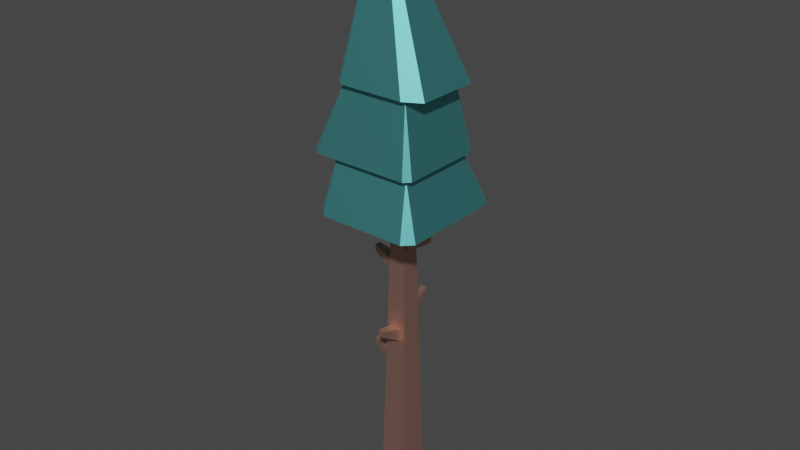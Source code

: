 # Source: pineTree_Tall_B.blend  (saved by Blender 3.4.6; exported with 4.5.12 LTS)
import bpy
from mathutils import Matrix  # noqa: F401  (used for matrix-valued properties, if any)

bpy.ops.wm.read_factory_settings(use_empty=True)
scene = bpy.context.scene
scene.name = 'Scene'

# ---- collections
col_collection = bpy.data.collections.new('Collection'); scene.collection.children.link(col_collection)

# ---- materials (node trees are filled in below, after node groups)
mat_leafsdark_028 = bpy.data.materials.new('leafsDark.028')
mat_leafsdark_028.use_transparent_shadow = False
mat_leafsdark_028.diffuse_color = (0.1686, 0.651, 0.6667, 1.0)
mat_leafsdark_028.roughness = 0.5528
mat_leafsdark_028.specular_intensity = 1.0
mat_leafsdark_028.metallic = 1.0
mat_woodbarkdark_023 = bpy.data.materials.new('woodBarkDark.023')
mat_woodbarkdark_023.use_transparent_shadow = False
mat_woodbarkdark_023.diffuse_color = (0.8, 0.4627, 0.3686, 1.0)
mat_woodbarkdark_023.roughness = 0.5528
mat_woodbarkdark_023.specular_intensity = 1.0
mat_woodbarkdark_023.metallic = 1.0

# ---- material node trees
mat_leafsdark_028.use_nodes = True; mat_leafsdark_028.node_tree.nodes.clear()
_N = mat_leafsdark_028.node_tree.nodes; _L = mat_leafsdark_028.node_tree.links
n0 = _N.new('ShaderNodeBsdfPrincipled'); n0.name = 'Principled BSDF'; n0.location = (10, 300)
n0.distribution = 'GGX'
n0.subsurface_method = 'RANDOM_WALK_SKIN'
n0.inputs[0].default_value = (0.1686, 0.651, 0.6667, 1.0)
n0.inputs[1].default_value = 1.0
n0.inputs[2].default_value = 0.5528
n0.inputs[3].default_value = 1.45
n0.inputs[13].default_value = 1.0
n0.inputs[27].default_value = (0.0, 0.0, 0.0, 1.0)
n0.inputs[28].default_value = 1.0
n1 = _N.new('ShaderNodeOutputMaterial'); n1.name = 'Material Output'; n1.location = (300, 300)
n2 = _N.new('ShaderNodeNormalMap'); n2.name = 'Normal Map'; n2.location = (-300, -300)
n2.label = 'Normal/Map'
_L.new(n0.outputs[0], n1.inputs[0])
_L.new(n2.outputs[0], n0.inputs[5])
n1.is_active_output = True
mat_woodbarkdark_023.use_nodes = True; mat_woodbarkdark_023.node_tree.nodes.clear()
_N = mat_woodbarkdark_023.node_tree.nodes; _L = mat_woodbarkdark_023.node_tree.links
n0 = _N.new('ShaderNodeBsdfPrincipled'); n0.name = 'Principled BSDF'; n0.location = (10, 300)
n0.distribution = 'GGX'
n0.subsurface_method = 'RANDOM_WALK_SKIN'
n0.inputs[0].default_value = (0.8, 0.4627, 0.3686, 1.0)
n0.inputs[1].default_value = 1.0
n0.inputs[2].default_value = 0.5528
n0.inputs[3].default_value = 1.45
n0.inputs[13].default_value = 1.0
n0.inputs[27].default_value = (0.0, 0.0, 0.0, 1.0)
n0.inputs[28].default_value = 1.0
n1 = _N.new('ShaderNodeOutputMaterial'); n1.name = 'Material Output'; n1.location = (300, 300)
n2 = _N.new('ShaderNodeNormalMap'); n2.name = 'Normal Map'; n2.location = (-300, -300)
n2.label = 'Normal/Map'
_L.new(n0.outputs[0], n1.inputs[0])
_L.new(n2.outputs[0], n0.inputs[5])
n1.is_active_output = True

# ---- world
world_world = bpy.data.worlds.new('World'); scene.world = world_world
world_world.use_nodes = True; world_world.node_tree.nodes.clear()
_N = world_world.node_tree.nodes; _L = world_world.node_tree.links
n0 = _N.new('ShaderNodeOutputWorld'); n0.name = 'World Output'; n0.location = (300, 300)
n1 = _N.new('ShaderNodeBackground'); n1.name = 'Background'; n1.location = (10, 300)
n1.inputs[0].default_value = (0.05088, 0.05088, 0.05088, 1.0)
_L.new(n1.outputs[0], n0.inputs[0])
n0.is_active_output = True
world_world.color = (0.05088, 0.05088, 0.05088)
world_world.use_sun_shadow = False
world_world.sun_shadow_jitter_overblur = 0.0

# ---- meshes
me_mesh_318 = bpy.data.meshes.new('Mesh.318')
me_mesh_318.from_pydata([(1.122, 14.26, 1.474), (1.081, 14.26, 1.229), (-0.9969, 14.26, 1.474), (-1.067, 14.26, 1.229), (-1.313, 14.26, 1.158), (-1.067, 14.26, -0.92), (1.081, 14.26, -0.92), (1.353, 14.26, -1.166), (1.677, 14.26, -0.8413), (1.677, 14.26, 1.158), (-0.9434, 14.26, -1.166), (-1.313, 14.26, -0.8873), (-1.765, 12.09, 1.689), (-2.071, 12.09, 1.383), (-1.067, 14.26, 1.229), (1.792, 10.34, -1.674), (1.792, 10.34, 1.639), (1.256, 12.09, -1.095), (1.256, 12.09, 1.404), (1.792, 10.34, 1.639), (1.491, 10.34, 1.939), (1.256, 12.09, 1.404), (1.485, 10.34, -1.98), (1.792, 10.34, -1.674), (1.256, 12.09, -1.095), (1.792, 10.34, 1.639), (1.792, 10.34, -1.674), (1.491, 10.34, 1.939), (1.485, 10.34, -1.98), (0.245, 10.34, 0.245), (-1.336, 10.34, 1.939), (-0.245, 10.34, 0.245), (-0.245, 10.34, -0.2451), (0.245, 10.34, -0.2451), (-1.505, 10.34, -1.98), (-1.778, 10.34, 1.497), (-1.778, 10.34, -1.597), (-1.645, 12.09, -1.38), (1.353, 12.09, -1.38), (-1.067, 14.26, -0.92), (1.081, 14.26, -0.92), (-2.071, 12.09, -1.034), (-1.067, 14.26, -0.92), (-2.071, 12.09, 1.383), (-1.067, 14.26, 1.229), (-1.778, 10.34, -1.597), (-1.242, 12.09, -1.095), (-1.778, 10.34, 1.497), (-1.242, 12.09, 1.404), (1.491, 10.34, 1.939), (-1.336, 10.34, 1.939), (1.256, 12.09, 1.404), (-1.242, 12.09, 1.404), (1.542, 12.09, -1.034), (1.542, 12.09, 1.5), (1.081, 14.26, -0.92), (1.081, 14.26, 1.229), (-1.778, 10.34, -1.597), (-1.505, 10.34, -1.98), (-1.242, 12.09, -1.095), (1.353, 12.09, 1.689), (-1.765, 12.09, 1.689), (1.081, 14.26, 1.229), (-1.067, 14.26, 1.229), (-2.071, 12.09, -1.034), (-1.645, 12.09, -1.38), (-1.067, 14.26, -0.92), (1.081, 14.26, 1.229), (1.542, 12.09, 1.5), (1.353, 12.09, 1.689), (-1.505, 10.34, -1.98), (1.485, 10.34, -1.98), (-1.242, 12.09, -1.095), (1.256, 12.09, -1.095), (-1.336, 10.34, 1.939), (-1.778, 10.34, 1.497), (-1.242, 12.09, 1.404), (1.542, 12.09, 1.5), (1.542, 12.09, -1.034), (1.353, 12.09, 1.689), (1.353, 12.09, -1.38), (1.256, 12.09, 1.404), (-1.765, 12.09, 1.689), (-1.242, 12.09, 1.404), (-1.242, 12.09, -1.095), (-1.645, 12.09, -1.38), (-2.071, 12.09, -1.034), (-2.071, 12.09, 1.383), (1.256, 12.09, -1.095), (1.353, 12.09, -1.38), (1.542, 12.09, -1.034), (1.081, 14.26, -0.92), (1.353, 14.26, -1.166), (1.677, 14.26, -0.8413), (-0.5609, 19.35, 0.1556), (-0.5609, 19.35, 0.1556), (1.677, 14.26, -0.8413), (1.677, 14.26, 1.158), (1.677, 14.26, 1.158), (1.122, 14.26, 1.474), (-0.5609, 19.35, 0.1556), (1.122, 14.26, 1.474), (-0.9969, 14.26, 1.474), (-0.5609, 19.35, 0.1556), (-0.9969, 14.26, 1.474), (-1.313, 14.26, 1.158), (-0.5609, 19.35, 0.1556), (-1.313, 14.26, -0.8873), (-0.5609, 19.35, 0.1556), (-1.313, 14.26, 1.158), (-0.9434, 14.26, -1.166), (1.353, 14.26, -1.166), (-0.5609, 19.35, 0.1556), (-1.313, 14.26, -0.8873), (-0.9434, 14.26, -1.166), (-0.5609, 19.35, 0.1556), (0.6956, 0.0, 0.6956), (0.6956, 0.0, -0.6956), (-0.6956, 0.0, 0.6956), (-0.6956, 0.0, -0.6956), (-0.245, 10.34, -0.2451), (-0.3741, 4.826, -0.2272), (-0.4637, 1.0, -0.4637), (-0.4637, 1.0, 0.4637), (-0.3741, 4.826, 0.1728), (-0.3647, 5.226, 0.1728), (-0.2953, 8.189, 0.2207), (-0.2859, 8.589, 0.2207), (-0.245, 10.34, 0.245), (-0.2859, 8.589, -0.1793), (-0.3647, 5.226, -0.2272), (-0.2953, 8.189, -0.1793), (0.245, 10.34, -0.2451), (0.2662, 9.431, -0.1911), (0.245, 10.34, 0.245), (0.2662, 9.431, 0.2089), (0.2756, 9.032, 0.2089), (0.2756, 9.032, -0.1911), (0.4637, 1.0, -0.4637), (0.4637, 1.0, 0.4637), (-0.6956, 0.0, -0.6956), (-0.4637, 1.0, -0.4637), (-0.6956, 0.0, 0.6956), (-0.4637, 1.0, 0.4637), (0.6956, 0.0, -0.6956), (0.6956, 0.0, 0.6956), (0.4637, 1.0, -0.4637), (0.4637, 1.0, 0.4637), (-0.6956, 0.0, -0.6956), (0.6956, 0.0, -0.6956), (-0.4637, 1.0, -0.4637), (0.4637, 1.0, -0.4637), (0.4637, 1.0, -0.4637), (-0.2025, 6.585, -0.3329), (-0.4637, 1.0, -0.4637), (-0.245, 10.34, -0.2451), (-0.2025, 6.985, -0.3235), (0.1975, 6.985, -0.3235), (0.1975, 6.585, -0.3329), (0.245, 10.34, -0.2451), (-0.4637, 1.0, 0.4637), (0.1784, 5.946, 0.3479), (0.4637, 1.0, 0.4637), (0.245, 10.34, 0.245), (0.1784, 6.346, 0.3385), (-0.2216, 6.346, 0.3385), (-0.2216, 5.946, 0.3479), (-0.245, 10.34, 0.245), (0.6956, 0.0, 0.6956), (-0.6956, 0.0, 0.6956), (0.4637, 1.0, 0.4637), (-0.4637, 1.0, 0.4637), (-1.065, 5.242, -0.1272), (-1.06, 5.442, -0.1272), (-1.065, 5.242, 0.07279), (-1.06, 5.442, 0.07279), (-0.3741, 4.826, 0.1728), (-0.3741, 4.826, -0.2272), (-1.065, 5.242, 0.07279), (-1.065, 5.242, -0.1272), (-0.3647, 5.226, -0.2272), (-0.3647, 5.226, 0.1728), (-1.06, 5.442, -0.1272), (-1.06, 5.442, 0.07279), (-0.3741, 4.826, -0.2272), (-0.3647, 5.226, -0.2272), (-1.065, 5.242, -0.1272), (-1.06, 5.442, -0.1272), (-0.3741, 4.826, 0.1728), (-1.065, 5.242, 0.07279), (-0.3647, 5.226, 0.1728), (-1.06, 5.442, 0.07279), (0.07843, 6.362, 1.038), (-0.1216, 6.362, 1.038), (0.07843, 6.562, 1.034), (-0.1216, 6.562, 1.034), (0.1784, 5.946, 0.3479), (-0.2216, 5.946, 0.3479), (0.07843, 6.362, 1.038), (-0.1216, 6.362, 1.038), (0.1784, 6.346, 0.3385), (0.07843, 6.562, 1.034), (-0.2216, 6.346, 0.3385), (-0.1216, 6.562, 1.034), (-0.2216, 6.346, 0.3385), (-0.1216, 6.562, 1.034), (-0.2216, 5.946, 0.3479), (-0.1216, 6.362, 1.038), (0.1784, 6.346, 0.3385), (0.1784, 5.946, 0.3479), (0.07843, 6.562, 1.034), (0.07843, 6.362, 1.038), (0.1975, 6.585, -0.3329), (0.09747, 7.001, -1.023), (-0.2025, 6.585, -0.3329), (-0.1025, 7.001, -1.023), (-0.1025, 7.001, -1.023), (0.09747, 7.001, -1.023), (-0.1025, 7.201, -1.019), (0.09747, 7.201, -1.019), (0.1975, 6.985, -0.3235), (-0.2025, 6.985, -0.3235), (0.09747, 7.201, -1.019), (-0.1025, 7.201, -1.019), (0.09747, 7.001, -1.023), (0.1975, 6.585, -0.3329), (0.09747, 7.201, -1.019), (0.1975, 6.985, -0.3235), (-0.1025, 7.001, -1.023), (-0.1025, 7.201, -1.019), (-0.2025, 6.585, -0.3329), (-0.2025, 6.985, -0.3235), (-0.9858, 8.606, -0.07928), (-0.9811, 8.806, -0.07928), (-0.9858, 8.606, 0.1207), (-0.9811, 8.806, 0.1207), (-0.2859, 8.589, -0.1793), (-0.2859, 8.589, 0.2207), (-0.9811, 8.806, -0.07928), (-0.9811, 8.806, 0.1207), (-0.2953, 8.189, 0.2207), (-0.2953, 8.189, -0.1793), (-0.9858, 8.606, 0.1207), (-0.9858, 8.606, -0.07928), (-0.2953, 8.189, 0.2207), (-0.9858, 8.606, 0.1207), (-0.2859, 8.589, 0.2207), (-0.9811, 8.806, 0.1207), (-0.2953, 8.189, -0.1793), (-0.2859, 8.589, -0.1793), (-0.9858, 8.606, -0.07928), (-0.9811, 8.806, -0.07928), (0.9613, 9.648, -0.09109), (0.9613, 9.648, 0.1089), (0.2662, 9.431, -0.1911), (0.2662, 9.431, 0.2089), (0.2756, 9.032, 0.2089), (0.2662, 9.431, 0.2089), (0.966, 9.448, 0.1089), (0.9613, 9.648, 0.1089), (0.2756, 9.032, -0.1911), (0.966, 9.448, -0.09109), (0.2662, 9.431, -0.1911), (0.9613, 9.648, -0.09109), (0.9613, 9.648, -0.09109), (0.966, 9.448, -0.09109), (0.9613, 9.648, 0.1089), (0.966, 9.448, 0.1089), (0.966, 9.448, 0.1089), (0.966, 9.448, -0.09109), (0.2756, 9.032, 0.2089), (0.2756, 9.032, -0.1911)], [], [(0, 2, 1), (3, 1, 2), (4, 3, 2), (5, 3, 4), (1, 6, 0), (6, 7, 0), (7, 8, 0), (9, 0, 8), (10, 7, 6), (5, 10, 6), (11, 10, 5), (4, 11, 5), (12, 14, 13), (15, 17, 16), (18, 16, 17), (19, 21, 20), (22, 24, 23), (25, 27, 26), (28, 26, 27), (29, 28, 27), (30, 29, 27), (31, 29, 30), (32, 31, 30), (29, 33, 28), (34, 28, 33), (32, 34, 33), (30, 34, 32), (35, 34, 30), (36, 34, 35), (37, 39, 38), (40, 38, 39), (41, 43, 42), (44, 42, 43), (45, 47, 46), (48, 46, 47), (49, 51, 50), (52, 50, 51), (53, 55, 54), (56, 54, 55), (57, 59, 58), (60, 62, 61), (63, 61, 62), (64, 66, 65), (67, 69, 68), (70, 72, 71), (73, 71, 72), (74, 76, 75), (77, 79, 78), (80, 78, 79), (81, 80, 79), (82, 81, 79), (83, 81, 82), (84, 83, 82), (85, 84, 82), (86, 85, 82), (87, 86, 82), (85, 80, 88), (81, 88, 80), (84, 85, 88), (89, 91, 90), (92, 94, 93), (95, 97, 96), (98, 100, 99), (101, 103, 102), (104, 106, 105), (107, 109, 108), (110, 112, 111), (113, 115, 114), (116, 118, 117), (119, 117, 118), (120, 122, 121), (123, 121, 122), (124, 121, 123), (125, 124, 123), (126, 125, 123), (127, 126, 123), (128, 127, 123), (128, 120, 129), (127, 128, 129), (130, 129, 120), (121, 130, 120), (131, 129, 130), (130, 125, 131), (126, 131, 125), (132, 134, 133), (135, 133, 134), (136, 135, 134), (133, 137, 132), (132, 137, 138), (139, 138, 137), (136, 139, 137), (134, 139, 136), (140, 142, 141), (143, 141, 142), (144, 146, 145), (147, 145, 146), (148, 150, 149), (151, 149, 150), (152, 154, 153), (155, 153, 154), (156, 153, 155), (157, 156, 155), (153, 158, 152), (159, 152, 158), (157, 159, 158), (155, 159, 157), (160, 162, 161), (163, 161, 162), (164, 161, 163), (165, 164, 163), (161, 166, 160), (167, 160, 166), (165, 167, 166), (163, 167, 165), (168, 170, 169), (171, 169, 170), (172, 174, 173), (175, 173, 174), (176, 178, 177), (179, 177, 178), (180, 182, 181), (183, 181, 182), (184, 186, 185), (187, 185, 186), (188, 190, 189), (191, 189, 190), (192, 194, 193), (195, 193, 194), (196, 198, 197), (199, 197, 198), (200, 202, 201), (203, 201, 202), (204, 206, 205), (207, 205, 206), (208, 210, 209), (211, 209, 210), (212, 214, 213), (215, 213, 214), (216, 218, 217), (219, 217, 218), (220, 222, 221), (223, 221, 222), (224, 226, 225), (227, 225, 226), (228, 230, 229), (231, 229, 230), (232, 234, 233), (235, 233, 234), (236, 238, 237), (239, 237, 238), (240, 242, 241), (243, 241, 242), (244, 246, 245), (247, 245, 246), (248, 250, 249), (251, 249, 250), (252, 254, 253), (255, 253, 254), (256, 258, 257), (259, 257, 258), (260, 262, 261), (263, 261, 262), (264, 266, 265), (267, 265, 266), (268, 270, 269), (271, 269, 270)])
me_mesh_318.polygons.foreach_set('use_smooth', [True] * 166)
me_mesh_318.polygons.foreach_set('material_index', [0, 0, 0, 0, 0, 0, 0, 0, 0, 0, 0, 0, 0, 0, 0, 0, 0, 0, 0, 0, 0, 0, 0, 0, 0, 0, 0, 0, 0, 0, 0, 0, 0, 0, 0, 0, 0, 0, 0, 0, 0, 0, 0, 0, 0, 0, 0, 0, 0, 0, 0, 0, 0, 0, 0, 0, 0, 0, 0, 0, 0, 0, 0, 0, 0, 0, 0, 0, 1, 1, 1, 1, 1, 1, 1, 1, 1, 1, 1, 1, 1, 1, 1, 1, 1, 1, 1, 1, 1, 1, 1, 1, 1, 1, 1, 1, 1, 1, 1, 1, 1, 1, 1, 1, 1, 1, 1, 1, 1, 1, 1, 1, 1, 1, 1, 1, 1, 1, 1, 1, 1, 1, 1, 1, 1, 1, 1, 1, 1, 1, 1, 1, 1, 1, 1, 1, 1, 1, 1, 1, 1, 1, 1, 1, 1, 1, 1, 1, 1, 1, 1, 1, 1, 1, 1, 1, 1, 1, 1, 1, 1, 1, 1, 1, 1, 1])
_uv = me_mesh_318.uv_layers.new(name='map1')
_uv.uv.foreach_set('vector', [4.417, 5.805, -3.925, 5.805, 4.258, 4.838, -4.202, 4.838, 4.258, 4.838, -3.925, 5.805, -5.169, 4.56, -4.202, 4.838, -3.925, 5.805, -4.202, -3.622, -4.202, 4.838, -5.169, 4.56, 4.258, 4.838, 4.258, -3.622, 4.417, 5.805, 4.258, -3.622, 5.326, -4.589, 4.417, 5.805, 5.326, -4.589, 6.603, -3.312, 4.417, 5.805, 6.603, 4.56, 4.417, 5.805, 6.603, -3.312, -3.714, -4.589, 5.326, -4.589, 4.258, -3.622, -4.202, -3.622, -3.714, -4.589, 4.258, -3.622, -5.169, -3.493, -3.714, -4.589, -4.202, -3.622, -5.169, 4.56, -5.169, -3.493, -4.202, -3.622, -0.2099, 41.16, 0.4494, 50.3, -1.915, 41.16, 6.59, 36.86, 4.311, 44.09, -6.451, 36.86, -5.526, 44.09, -6.451, 36.86, 4.311, 44.09, 0.4266, 36.03, -0.4102, 43.27, -1.247, 36.03, 1.378, 33.17, -0.4494, 40.75, -0.3284, 33.17, 7.054, 6.451, 5.871, 7.634, 7.054, -6.59, 5.848, -7.797, 7.054, -6.59, 5.871, 7.634, 0.9648, 0.9648, 5.848, -7.797, 5.871, 7.634, -5.259, 7.634, 0.9648, 0.9648, 5.871, 7.634, -0.9648, 0.9648, 0.9648, 0.9648, -5.259, 7.634, -0.9648, -0.9648, -0.9648, 0.9648, -5.259, 7.634, 0.9648, 0.9648, 0.9648, -0.9648, 5.848, -7.797, -5.926, -7.797, 5.848, -7.797, 0.9648, -0.9648, -0.9648, -0.9648, -5.926, -7.797, 0.9648, -0.9648, -5.259, 7.634, -5.926, -7.797, -0.9648, -0.9648, -6.999, 5.894, -5.926, -7.797, -5.259, 7.634, -6.999, -6.289, -5.926, -7.797, -6.999, 5.894, 6.476, 45.44, 4.202, 54.19, -5.326, 45.44, -4.258, 54.19, -5.326, 45.44, 4.202, 54.19, -4.073, 39.8, 5.445, 39.8, -3.622, 49.23, 4.838, 49.23, -3.622, 49.23, 5.445, 39.8, -6.289, 36.88, 5.894, 36.88, -4.311, 44.1, 5.526, 44.1, -4.311, 44.1, 5.894, 36.88, 5.871, 36.69, 4.946, 43.92, -5.259, 36.69, -4.891, 43.92, -5.259, 36.69, 4.946, 43.92, 4.073, 45.31, 3.622, 54.06, -5.906, 45.31, -4.838, 54.06, -5.906, 45.31, 3.622, 54.06, -1.069, 34.01, -0.6785, 41.49, -2.919, 34.01, 5.326, 45.19, 4.258, 53.94, -6.948, 45.19, -4.202, 53.94, -6.948, 45.19, 4.258, 53.94, 3.762, 42.56, 0.9788, 51.58, 1.601, 42.56, -0.4102, 53.14, -0.9369, 44.35, 0.1166, 44.35, 5.926, 32.82, 4.891, 40.56, -5.848, 32.82, -4.946, 40.56, -5.848, 32.82, 4.891, 40.56, 1.68, 37.2, 0.4494, 44.33, -0.7809, 37.2, 6.071, 5.906, 5.326, 6.651, 6.071, -4.073, 5.326, -5.435, 6.071, -4.073, 5.326, 6.651, 4.946, 5.526, 5.326, -5.435, 5.326, 6.651, -6.948, 6.651, 4.946, 5.526, 5.326, 6.651, -4.891, 5.526, 4.946, 5.526, -6.948, 6.651, -4.891, -4.311, -4.891, 5.526, -6.948, 6.651, -6.476, -5.435, -4.891, -4.311, -6.948, 6.651, -8.153, -4.073, -6.476, -5.435, -6.948, 6.651, -8.153, 5.445, -8.153, -4.073, -6.948, 6.651, -6.476, -5.435, 5.326, -5.435, 4.946, -4.311, 4.946, 5.526, 4.946, -4.311, 5.326, -5.435, -4.891, -4.311, -6.476, -5.435, 4.946, -4.311, 2.213, 45.07, 1.135, 53.82, 0.6608, 45.07, -0.5209, 48.33, 1.128, 70.27, -2.327, 48.33, -0.6125, 70.6, -4.56, 48.73, 3.312, 48.73, 3.481, 49.71, -2.222, 71.18, 0.9667, 49.71, 4.417, 52.9, -2.208, 73.57, -3.925, 52.9, 1.329, 52.92, -1.128, 73.52, -0.4304, 52.92, -3.493, 54.8, 4.56, 54.8, 0.6125, 75.02, 3.714, 53.2, 2.208, 73.87, -5.326, 53.2, 2.027, 53.0, 2.133, 73.63, 0.2059, 53.0, 2.738, 2.738, -2.738, 2.738, 2.738, -2.738, -2.738, -2.738, 2.738, -2.738, -2.738, 2.738, -0.9648, 40.66, -1.826, 3.893, -0.8945, 18.96, 1.826, 3.893, -0.8945, 18.96, -1.826, 3.893, 0.6803, 18.96, -0.8945, 18.96, 1.826, 3.893, 0.6803, 20.53, 0.6803, 18.96, 1.826, 3.893, 0.869, 32.21, 0.6803, 20.53, 1.826, 3.893, 0.869, 33.78, 0.869, 32.21, 1.826, 3.893, 0.9648, 40.66, 0.869, 33.78, 1.826, 3.893, 0.9648, 40.66, -0.9648, 40.66, -0.7058, 33.78, 0.869, 33.78, 0.9648, 40.66, -0.7058, 33.78, -0.8945, 20.53, -0.7058, 33.78, -0.9648, 40.66, -0.8945, 18.96, -0.8945, 20.53, -0.9648, 40.66, -0.7058, 32.21, -0.7058, 33.78, -0.8945, 20.53, -0.8945, 20.53, 0.6803, 20.53, -0.7058, 32.21, 0.869, 32.21, -0.7058, 32.21, 0.6803, 20.53, 0.9648, 40.66, -0.9648, 40.66, 0.7523, 37.1, -0.8225, 37.1, 0.7523, 37.1, -0.9648, 40.66, -0.8225, 35.52, -0.8225, 37.1, -0.9648, 40.66, 0.7523, 37.1, 0.7523, 35.52, 0.9648, 40.66, 0.9648, 40.66, 0.7523, 35.52, 1.826, 3.893, -1.826, 3.893, 1.826, 3.893, 0.7523, 35.52, -0.8225, 35.52, -1.826, 3.893, 0.7523, 35.52, -0.9648, 40.66, -1.826, 3.893, -0.8225, 35.52, -2.738, -0.6185, 2.738, -0.6185, -1.826, 3.423, 1.826, 3.423, -1.826, 3.423, 2.738, -0.6185, 2.738, -0.6185, 1.826, 3.423, -2.738, -0.6185, -1.826, 3.423, -2.738, -0.6185, 1.826, 3.423, 2.738, -0.6185, 1.826, 3.423, -2.738, -0.6185, -1.826, 3.423, -2.738, -0.6185, 1.826, 3.423, -1.826, 3.893, 1.826, 3.893, 0.7974, 25.89, 0.9648, 40.66, 0.7974, 25.89, 1.826, 3.893, 0.7974, 27.46, 0.7974, 25.89, 0.9648, 40.66, -0.7774, 27.46, 0.7974, 27.46, 0.9648, 40.66, 0.7974, 25.89, -0.7774, 25.89, -1.826, 3.893, -0.9648, 40.66, -1.826, 3.893, -0.7774, 25.89, -0.7774, 27.46, -0.9648, 40.66, -0.7774, 25.89, 0.9648, 40.66, -0.9648, 40.66, -0.7774, 27.46, -1.826, 3.893, 1.826, 3.893, 0.7025, 23.37, 0.9648, 40.66, 0.7025, 23.37, 1.826, 3.893, 0.7025, 24.95, 0.7025, 23.37, 0.9648, 40.66, -0.8723, 24.95, 0.7025, 24.95, 0.9648, 40.66, 0.7025, 23.37, -0.8723, 23.37, -1.826, 3.893, -0.9648, 40.66, -1.826, 3.893, -0.8723, 23.37, -0.8723, 24.95, -0.9648, 40.66, -0.8723, 23.37, 0.9648, 40.66, -0.9648, 40.66, -0.8723, 24.95, 2.738, -0.6185, 1.826, 3.423, -2.738, -0.6185, -1.826, 3.423, -2.738, -0.6185, 1.826, 3.423, -0.5008, 20.53, 0.2866, 20.53, -0.5008, 21.32, 0.2866, 21.32, -0.5008, 21.32, 0.2866, 20.53, 0.6803, 11.07, 0.2866, 14.25, -0.8945, 11.07, -0.5008, 14.25, -0.8945, 11.07, 0.2866, 14.25, 0.8945, 7.485, 0.5008, 10.35, -0.6803, 7.485, -0.2866, 10.35, -0.6803, 7.485, 0.5008, 10.35, 1.332, 19.0, 4.078, 20.63, 1.295, 20.57, 4.06, 21.42, 1.295, 20.57, 4.078, 20.63, -1.362, 19.0, -1.325, 20.57, -4.108, 20.63, -4.09, 21.42, -4.108, 20.63, -1.325, 20.57, 0.3088, 24.95, 0.3088, 25.73, -0.4786, 24.95, -0.4786, 25.73, -0.4786, 24.95, 0.3088, 25.73, 0.7025, 13.26, 0.3088, 16.43, -0.8723, 13.26, -0.4786, 16.43, -0.8723, 13.26, 0.3088, 16.43, -0.7025, 8.697, 0.8723, 8.697, -0.3088, 11.56, 0.4786, 11.56, -0.3088, 11.56, 0.8723, 8.697, 1.196, 24.98, 1.232, 23.41, 3.961, 25.83, 3.979, 25.05, 3.961, 25.83, 1.232, 23.41, -1.22, 24.98, -3.985, 25.83, -1.256, 23.41, -4.003, 25.05, -1.256, 23.41, -3.985, 25.83, -0.7774, 14.51, 0.7974, 14.51, -0.3837, 17.68, 0.4037, 17.68, -0.3837, 17.68, 0.7974, 14.51, 0.4037, 27.46, 0.4037, 28.25, -0.3837, 27.46, -0.3837, 28.25, -0.3837, 27.46, 0.4037, 28.25, 0.7774, 9.388, 0.3837, 12.25, -0.7974, 9.388, -0.4037, 12.25, -0.7974, 9.388, 0.3837, 12.25, 3.934, 27.56, 3.916, 28.35, 1.188, 25.92, 1.151, 27.5, 1.188, 25.92, 3.916, 28.35, -3.931, 27.56, -1.185, 25.92, -3.913, 28.35, -1.148, 27.5, -3.913, 28.35, -1.185, 25.92, -0.3121, 33.78, 0.4753, 33.78, -0.3121, 34.57, 0.4753, 34.57, -0.3121, 34.57, 0.4753, 33.78, 0.7058, 11.12, 0.3121, 13.99, -0.869, 11.12, -0.4753, 13.99, -0.869, 11.12, 0.3121, 13.99, 0.869, 17.64, 0.4753, 20.82, -0.7058, 17.64, -0.3121, 20.82, -0.7058, 17.64, 0.4753, 20.82, -1.028, 32.24, -0.9916, 33.81, -3.775, 33.88, -3.757, 34.66, -3.775, 33.88, -0.9916, 33.81, 1.051, 32.24, 3.798, 33.88, 1.015, 33.81, 3.78, 34.66, 1.015, 33.81, 3.798, 33.88, -0.3586, 14.9, -0.7523, 12.03, 0.4288, 14.9, 0.8225, 12.03, 0.4288, 14.9, -0.7523, 12.03, 0.9578, 35.55, 3.704, 37.19, 0.9213, 37.13, 3.686, 37.98, 0.9213, 37.13, 3.704, 37.19, -0.9677, 35.55, -0.9312, 37.13, -3.714, 37.19, -3.696, 37.98, -3.714, 37.19, -0.9312, 37.13, 0.3586, 37.88, -0.4288, 37.88, 0.3586, 37.1, -0.4288, 37.1, 0.3586, 37.1, -0.4288, 37.88, -0.4288, 22.46, -0.8225, 19.29, 0.3586, 22.46, 0.7523, 19.29, 0.3586, 22.46, -0.8225, 19.29])
me_mesh_318.materials.append(mat_leafsdark_028)
me_mesh_318.materials.append(mat_woodbarkdark_023)
me_mesh_318.update()
me_mesh_318.normals_split_custom_set([tuple(v) for v in zip(*[iter([0.0, -1.0, 5.779e-08, 0.0, -1.0, 9.252e-07, 0.0, -1.0, 0.0, 0.0, -1.0, 1.947e-06, 0.0, -1.0, 0.0, 0.0, -1.0, 9.252e-07, 0.0, -1.0, 9.252e-07, 0.0, -1.0, 1.947e-06, 0.0, -1.0, 9.252e-07, 0.0, -1.0, 1.953e-06, 0.0, -1.0, 1.947e-06, 0.0, -1.0, 9.252e-07, 0.0, -1.0, 0.0, 0.0, -1.0, 3.691e-06, 0.0, -1.0, 5.779e-08, 0.0, -1.0, 3.691e-06, 0.0, -1.0, 2.756e-06, 0.0, -1.0, 5.779e-08, 0.0, -1.0, 2.756e-06, 0.0, -1.0, 9.22e-07, 0.0, -1.0, 5.779e-08, 0.0, -1.0, 0.0, 0.0, -1.0, 5.779e-08, 0.0, -1.0, 9.22e-07, 0.0, -1.0, 1.145e-06, 0.0, -1.0, 2.756e-06, 0.0, -1.0, 3.691e-06, 0.0, -1.0, 1.953e-06, 0.0, -1.0, 1.145e-06, 0.0, -1.0, 3.691e-06, 0.0, -1.0, 9.809e-07, 0.0, -1.0, 1.145e-06, 0.0, -1.0, 1.953e-06, 0.0, -1.0, 9.252e-07, 0.0, -1.0, 9.809e-07, 0.0, -1.0, 1.953e-06, -0.6617, 0.3524, 0.6617, -0.6617, 0.3524, 0.6617, -0.6617, 0.3524, 0.6617, 0.9565, 0.2918, 0.0, 0.9565, 0.2918, 0.0, 0.9565, 0.2918, 0.0, 0.9565, 0.2918, 0.0, 0.9565, 0.2918, 0.0, 0.9565, 0.2918, 0.0, 0.6753, 0.2964, 0.6753, 0.6753, 0.2964, 0.6753, 0.6753, 0.2964, 0.6753, 0.6451, 0.4095, -0.6451, 0.6451, 0.4095, -0.6451, 0.6451, 0.4095, -0.6451, 0.0, -1.0, 0.0, 0.0, -1.0, 3.096e-07, 0.0, -1.0, 0.0, 0.0, -1.0, -1.539e-07, 0.0, -1.0, 0.0, 0.0, -1.0, 3.096e-07, 0.0, -1.0, 2.231e-07, 0.0, -1.0, -1.539e-07, 0.0, -1.0, 3.096e-07, 0.0, -1.0, 1.89e-07, 0.0, -1.0, 2.231e-07, 0.0, -1.0, 3.096e-07, 0.0, -1.0, 0.0, 0.0, -1.0, 2.231e-07, 0.0, -1.0, 1.89e-07, 0.0, -1.0, -1.786e-07, 0.0, -1.0, 0.0, 0.0, -1.0, 1.89e-07, 0.0, -1.0, 2.231e-07, 0.0, -1.0, -1.1e-07, 0.0, -1.0, -1.539e-07, 0.0, -1.0, -2.409e-07, 0.0, -1.0, -1.539e-07, 0.0, -1.0, -1.1e-07, 0.0, -1.0, -1.786e-07, 0.0, -1.0, -2.409e-07, 0.0, -1.0, -1.1e-07, 0.0, -1.0, 1.89e-07, 0.0, -1.0, -2.409e-07, 0.0, -1.0, -1.786e-07, 0.0, -1.0, 0.0, 0.0, -1.0, -2.409e-07, 0.0, -1.0, 1.89e-07, 0.0, -1.0, 0.0, 0.0, -1.0, -2.409e-07, 0.0, -1.0, 0.0, 0.0, 0.2072, -0.9783, 0.0, 0.2072, -0.9783, 0.0, 0.2072, -0.9783, 0.0, 0.2072, -0.9783, 0.0, 0.2072, -0.9783, 0.0, 0.2072, -0.9783, -0.9079, 0.4192, 0.0, -0.9079, 0.4192, 0.0, -0.9079, 0.4192, 0.0, -0.9079, 0.4192, 0.0, -0.9079, 0.4192, 0.0, -0.9079, 0.4192, 0.0, -0.9565, 0.2918, 0.0, -0.9565, 0.2918, 0.0, -0.9565, 0.2918, 0.0, -0.9565, 0.2918, 0.0, -0.9565, 0.2918, 0.0, -0.9565, 0.2918, 0.0, 0.0, 0.2918, 0.9565, 0.0, 0.2918, 0.9565, 0.0, 0.2918, 0.9565, 0.0, 0.2918, 0.9565, 0.0, 0.2918, 0.9565, 0.0, 0.2918, 0.9565, 0.9783, 0.2072, 0.0, 0.9783, 0.2072, 0.0, 0.9783, 0.2072, 0.0, 0.9783, 0.2072, 0.0, 0.9783, 0.2072, 0.0, 0.9783, 0.2072, 0.0, -0.7528, 0.3829, -0.5354, -0.7528, 0.3829, -0.5354, -0.7528, 0.3829, -0.5354, 0.0, 0.2072, 0.9783, 0.0, 0.2072, 0.9783, 0.0, 0.2072, 0.9783, 0.0, 0.2072, 0.9783, 0.0, 0.2072, 0.9783, 0.0, 0.2072, 0.9783, -0.5983, 0.315, -0.7368, -0.5983, 0.315, -0.7368, -0.5983, 0.315, -0.7368, 0.6879, 0.2315, 0.6879, 0.6879, 0.2315, 0.6879, 0.6879, 0.2315, 0.6879, 0.0, 0.4504, -0.8928, 0.0, 0.4504, -0.8928, 0.0, 0.4504, -0.8928, 0.0, 0.4504, -0.8928, 0.0, 0.4504, -0.8928, 0.0, 0.4504, -0.8928, -0.6854, 0.2456, 0.6855, -0.6854, 0.2456, 0.6855, -0.6854, 0.2456, 0.6855, 0.0, -1.0, 0.0, 0.0, -1.0, 2.831e-07, 0.0, -1.0, 0.0, 0.0, -1.0, -3.35e-07, 0.0, -1.0, 0.0, 0.0, -1.0, 2.831e-07, 0.0, -1.0, -8.964e-09, 0.0, -1.0, -3.35e-07, 0.0, -1.0, 2.831e-07, 0.0, -1.0, -1.809e-06, 0.0, -1.0, -8.964e-09, 0.0, -1.0, 2.831e-07, 0.0, -1.0, -5.993e-06, 0.0, -1.0, -8.964e-09, 0.0, -1.0, -1.809e-06, 0.0, -1.0, 5.728e-06, 0.0, -1.0, -5.993e-06, 0.0, -1.0, -1.809e-06, 0.0, -1.0, 2.299e-06, 0.0, -1.0, 5.728e-06, 0.0, -1.0, -1.809e-06, 0.0, -1.0, 1.789e-07, 0.0, -1.0, 2.299e-06, 0.0, -1.0, -1.809e-06, 0.0, -1.0, 0.0, 0.0, -1.0, 1.789e-07, 0.0, -1.0, -1.809e-06, 0.0, -1.0, 2.299e-06, 0.0, -1.0, -3.35e-07, 0.0, -1.0, 1.001e-08, 0.0, -1.0, -8.964e-09, 0.0, -1.0, 1.001e-08, 0.0, -1.0, -3.35e-07, 0.0, -1.0, 5.728e-06, 0.0, -1.0, 2.299e-06, 0.0, -1.0, 1.001e-08, 0.8585, 0.2066, -0.4694, 0.8585, 0.2066, -0.4694, 0.8585, 0.2066, -0.4694, 0.6448, 0.4105, -0.6448, 0.6448, 0.4105, -0.6448, 0.6448, 0.4105, -0.6448, 0.9152, 0.403, 0.0, 0.9152, 0.403, 0.0, 0.9152, 0.403, 0.0, 0.4611, 0.3629, 0.8098, 0.4611, 0.3629, 0.8098, 0.4611, 0.3629, 0.8098, 0.0, 0.2512, 0.9679, 0.0, 0.2512, 0.9679, 0.0, 0.2512, 0.9679, -0.6869, 0.2372, 0.6869, -0.6869, 0.2372, 0.6869, -0.6869, 0.2372, 0.6869, -0.9892, 0.1464, 0.0, -0.9892, 0.1464, 0.0, -0.9892, 0.1464, 0.0, 0.0, 0.2516, -0.9678, 0.0, 0.2516, -0.9678, 0.0, 0.2516, -0.9678, -0.5832, 0.2452, -0.7744, -0.5832, 0.2452, -0.7744, -0.5832, 0.2452, -0.7744, 0.0, -1.0, 0.0, 0.0, -1.0, 0.0, 0.0, -1.0, 0.0, 0.0, -1.0, 0.0, 0.0, -1.0, 0.0, 0.0, -1.0, 0.0, -0.9997, 0.02342, 1.746e-08, -0.9997, 0.02342, 1.076e-09, -0.9997, 0.02342, 2.837e-08, -0.9997, 0.02342, -1.586e-09, -0.9997, 0.02342, 2.837e-08, -0.9997, 0.02342, 1.076e-09, -0.9997, 0.02342, 3.332e-07, -0.9997, 0.02342, 2.837e-08, -0.9997, 0.02342, -1.586e-09, -0.9997, 0.02342, -2.884e-08, -0.9997, 0.02342, 3.332e-07, -0.9997, 0.02342, -1.586e-09, -0.9997, 0.02342, 1.617e-06, -0.9997, 0.02342, -2.884e-08, -0.9997, 0.02342, -1.586e-09, -0.9997, 0.02342, -6.262e-07, -0.9997, 0.02342, 1.617e-06, -0.9997, 0.02342, -1.586e-09, -0.9997, 0.02342, -2.292e-08, -0.9997, 0.02342, -6.262e-07, -0.9997, 0.02342, -1.586e-09, -0.9997, 0.02342, -2.292e-08, -0.9997, 0.02342, 1.746e-08, -0.9997, 0.02342, 5.126e-07, -0.9997, 0.02342, -6.262e-07, -0.9997, 0.02342, -2.292e-08, -0.9997, 0.02342, 5.126e-07, -0.9997, 0.02342, 2.942e-09, -0.9997, 0.02342, 5.126e-07, -0.9997, 0.02342, 1.746e-08, -0.9997, 0.02342, 2.837e-08, -0.9997, 0.02342, 2.942e-09, -0.9997, 0.02342, 1.746e-08, -0.9997, 0.02342, 0.0, -0.9997, 0.02342, 5.126e-07, -0.9997, 0.02342, 2.942e-09, -0.9997, 0.02342, 2.942e-09, -0.9997, 0.02342, -2.884e-08, -0.9997, 0.02342, 0.0, -0.9997, 0.02342, 1.617e-06, -0.9997, 0.02342, 0.0, -0.9997, 0.02342, -2.884e-08, 0.9997, 0.02342, 1.841e-08, 0.9997, 0.02342, -3.425e-08, 0.9997, 0.02342, 0.0, 0.9997, 0.02342, -1.357e-06, 0.9997, 0.02342, 0.0, 0.9997, 0.02342, -3.425e-08, 0.9997, 0.02342, -3.878e-07, 0.9997, 0.02342, -1.357e-06, 0.9997, 0.02342, -3.425e-08, 0.9997, 0.02342, 0.0, 0.9997, 0.02342, 2.949e-07, 0.9997, 0.02342, 1.841e-08, 0.9997, 0.02342, 1.841e-08, 0.9997, 0.02342, 2.949e-07, 0.9997, 0.02342, 3.078e-09, 0.9997, 0.02342, -3.08e-09, 0.9997, 0.02342, 3.078e-09, 0.9997, 0.02342, 2.949e-07, 0.9997, 0.02342, -3.878e-07, 0.9997, 0.02342, -3.08e-09, 0.9997, 0.02342, 2.949e-07, 0.9997, 0.02342, -3.425e-08, 0.9997, 0.02342, -3.08e-09, 0.9997, 0.02342, -3.878e-07, -0.9742, 0.2259, 0.0, -0.9742, 0.2259, 0.0, -0.9742, 0.2259, 0.0, -0.9742, 0.2259, 0.0, -0.9742, 0.2259, 0.0, -0.9742, 0.2259, 0.0, 0.9742, 0.2259, 0.0, 0.9742, 0.2259, 0.0, 0.9742, 0.2259, 0.0, 0.9742, 0.2259, 0.0, 0.9742, 0.2259, 0.0, 0.9742, 0.2259, 0.0, 0.0, 0.2259, -0.9742, 0.0, 0.2259, -0.9742, 0.0, 0.2259, -0.9742, 0.0, 0.2259, -0.9742, 0.0, 0.2259, -0.9742, 0.0, 0.2259, -0.9742, -1.18e-08, 0.02342, -0.9997, 1.179e-08, 0.02342, -0.9997, 5.126e-07, 0.02342, -0.9997, 1.707e-08, 0.02342, -0.9997, 5.126e-07, 0.02342, -0.9997, 1.179e-08, 0.02342, -0.9997, 0.0, 0.02342, -0.9997, 5.126e-07, 0.02342, -0.9997, 1.707e-08, 0.02342, -0.9997, 0.0, 0.02342, -0.9997, 0.0, 0.02342, -0.9997, 1.707e-08, 0.02342, -0.9997, 5.126e-07, 0.02342, -0.9997, -4.931e-07, 0.02342, -0.9997, -1.18e-08, 0.02342, -0.9997, -1.707e-08, 0.02342, -0.9997, -1.18e-08, 0.02342, -0.9997, -4.931e-07, 0.02342, -0.9997, 0.0, 0.02342, -0.9997, -1.707e-08, 0.02342, -0.9997, -4.931e-07, 0.02342, -0.9997, 1.707e-08, 0.02342, -0.9997, -1.707e-08, 0.02342, -0.9997, 0.0, 0.02342, -0.9997, 0.0, 0.02342, 0.9997, 0.0, 0.02342, 0.9997, 0.0, 0.02342, 0.9997, 0.0, 0.02342, 0.9997, 0.0, 0.02342, 0.9997, 0.0, 0.02342, 0.9997, 0.0, 0.02342, 0.9997, 0.0, 0.02342, 0.9997, 0.0, 0.02342, 0.9997, 0.0, 0.02342, 0.9997, 0.0, 0.02342, 0.9997, 0.0, 0.02342, 0.9997, 0.0, 0.02342, 0.9997, 0.0, 0.02342, 0.9997, 0.0, 0.02342, 0.9997, 0.0, 0.02342, 0.9997, 0.0, 0.02342, 0.9997, 0.0, 0.02342, 0.9997, 0.0, 0.02342, 0.9997, 0.0, 0.02342, 0.9997, 0.0, 0.02342, 0.9997, 0.0, 0.02342, 0.9997, 0.0, 0.02342, 0.9997, 0.0, 0.02342, 0.9997, 0.0, 0.2259, 0.9742, 0.0, 0.2259, 0.9742, 0.0, 0.2259, 0.9742, 0.0, 0.2259, 0.9742, 0.0, 0.2259, 0.9742, 0.0, 0.2259, 0.9742, -0.9997, 0.02341, 0.0, -0.9997, 0.02341, 0.0, -0.9997, 0.02341, 0.0, -0.9997, 0.02341, 0.0, -0.9997, 0.02341, 0.0, -0.9997, 0.02341, 0.0, -0.5163, -0.8564, 0.0, -0.5163, -0.8564, 0.0, -0.5163, -0.8564, 0.0, -0.5163, -0.8564, 0.0, -0.5163, -0.8564, 0.0, -0.5163, -0.8564, 0.0, 0.2972, 0.9548, 0.0, 0.2972, 0.9548, 0.0, 0.2972, 0.9548, 0.0, 0.2972, 0.9548, 0.0, 0.2972, 0.9548, 0.0, 0.2972, 0.9548, 0.0, -0.1414, 0.003312, -0.9899, -0.1414, 0.003311, -0.9899, -0.1414, 0.003312, -0.9899, -0.1414, 0.003311, -0.9899, -0.1414, 0.003312, -0.9899, -0.1414, 0.003311, -0.9899, -0.1414, 0.003312, 0.9899, -0.1414, 0.003312, 0.9899, -0.1414, 0.003311, 0.9899, -0.1414, 0.003311, 0.9899, -0.1414, 0.003311, 0.9899, -0.1414, 0.003312, 0.9899, 0.0, 0.02342, 0.9997, 0.0, 0.02342, 0.9997, 0.0, 0.02342, 0.9997, 0.0, 0.02342, 0.9997, 0.0, 0.02342, 0.9997, 0.0, 0.02342, 0.9997, 0.0, -0.8564, 0.5163, 0.0, -0.8564, 0.5163, 0.0, -0.8564, 0.5163, 0.0, -0.8564, 0.5163, 0.0, -0.8564, 0.5163, 0.0, -0.8564, 0.5163, 0.0, 0.9548, -0.2972, 0.0, 0.9548, -0.2972, 0.0, 0.9548, -0.2972, 0.0, 0.9548, -0.2972, 0.0, 0.9548, -0.2972, 0.0, 0.9548, -0.2972, -0.9899, 0.003312, 0.1414, -0.9899, 0.003312, 0.1414, -0.9899, 0.003312, 0.1414, -0.9899, 0.003312, 0.1414, -0.9899, 0.003312, 0.1414, -0.9899, 0.003312, 0.1414, 0.9899, 0.003312, 0.1414, 0.9899, 0.003312, 0.1414, 0.9899, 0.003312, 0.1414, 0.9899, 0.003312, 0.1414, 0.9899, 0.003312, 0.1414, 0.9899, 0.003312, 0.1414, 0.0, -0.8564, -0.5163, 0.0, -0.8564, -0.5163, 0.0, -0.8564, -0.5163, 0.0, -0.8564, -0.5163, 0.0, -0.8564, -0.5163, 0.0, -0.8564, -0.5163, 0.0, 0.02341, -0.9997, 0.0, 0.02342, -0.9997, 0.0, 0.02342, -0.9997, 0.0, 0.02342, -0.9997, 0.0, 0.02342, -0.9997, 0.0, 0.02342, -0.9997, 0.0, 0.9548, 0.2972, 0.0, 0.9548, 0.2972, 0.0, 0.9548, 0.2972, 0.0, 0.9548, 0.2972, 0.0, 0.9548, 0.2972, 0.0, 0.9548, 0.2972, 0.9899, 0.003311, -0.1414, 0.9899, 0.003311, -0.1414, 0.9899, 0.003312, -0.1414, 0.9899, 0.003312, -0.1414, 0.9899, 0.003312, -0.1414, 0.9899, 0.003311, -0.1414, -0.9899, 0.003311, -0.1414, -0.9899, 0.003312, -0.1414, -0.9899, 0.003312, -0.1414, -0.9899, 0.003312, -0.1414, -0.9899, 0.003312, -0.1414, -0.9899, 0.003312, -0.1414, -0.9997, 0.02342, 0.0, -0.9997, 0.02342, 0.0, -0.9997, 0.02342, 0.0, -0.9997, 0.02342, 0.0, -0.9997, 0.02342, 0.0, -0.9997, 0.02342, 0.0, 0.2972, 0.9548, 0.0, 0.2972, 0.9548, 0.0, 0.2972, 0.9548, 0.0, 0.2972, 0.9548, 0.0, 0.2972, 0.9548, 0.0, 0.2972, 0.9548, 0.0, -0.5163, -0.8564, 0.0, -0.5163, -0.8564, 0.0, -0.5163, -0.8564, 0.0, -0.5163, -0.8564, 0.0, -0.5163, -0.8564, 0.0, -0.5163, -0.8564, 0.0, -0.1414, 0.003312, 0.9899, -0.1414, 0.003312, 0.9899, -0.1414, 0.003312, 0.9899, -0.1414, 0.003312, 0.9899, -0.1414, 0.003312, 0.9899, -0.1414, 0.003312, 0.9899, -0.1414, 0.003312, -0.9899, -0.1414, 0.003312, -0.9899, -0.1414, 0.003312, -0.9899, -0.1414, 0.003312, -0.9899, -0.1414, 0.003312, -0.9899, -0.1414, 0.003312, -0.9899, -0.2972, 0.9548, 0.0, -0.2972, 0.9548, 0.0, -0.2972, 0.9548, 0.0, -0.2972, 0.9548, 0.0, -0.2972, 0.9548, 0.0, -0.2972, 0.9548, 0.0, 0.1414, 0.003312, 0.9899, 0.1414, 0.003312, 0.9899, 0.1414, 0.003312, 0.9899, 0.1414, 0.003312, 0.9899, 0.1414, 0.003312, 0.9899, 0.1414, 0.003312, 0.9899, 0.1414, 0.003312, -0.9899, 0.1414, 0.003312, -0.9899, 0.1414, 0.003312, -0.9899, 0.1414, 0.003312, -0.9899, 0.1414, 0.003312, -0.9899, 0.1414, 0.003312, -0.9899, 0.9997, 0.02342, 0.0, 0.9997, 0.02342, 0.0, 0.9997, 0.02342, 0.0, 0.9997, 0.02342, 0.0, 0.9997, 0.02342, 0.0, 0.9997, 0.02342, 0.0, 0.5163, -0.8564, 0.0, 0.5163, -0.8564, 0.0, 0.5163, -0.8564, 0.0, 0.5163, -0.8564, 0.0, 0.5163, -0.8564, 0.0, 0.5163, -0.8564, 0.0])] * 3)])

# ---- objects
ob_tree_pinetallb_detailed = bpy.data.objects.new('tree_pineTallB_detailed', me_mesh_318)

# ---- transforms, parenting, visibility, modifiers, constraints
ob_tree_pinetallb_detailed.location = (0.0177, 0.03601, 1.053)
ob_tree_pinetallb_detailed.rotation_euler = (1.571, -0.0, 0.0)
ob_tree_pinetallb_detailed.scale = (0.1, 0.1, 0.1)
ob_tree_pinetallb_detailed.color = (0.8, 0.8, 0.8, 1.0)

# ---- collection membership
col_collection.objects.link(ob_tree_pinetallb_detailed)

# ---- scene / render settings (as saved in the file)
scene.frame_start = 1; scene.frame_end = 250; scene.frame_set(1)
scene.render.engine = 'BLENDER_EEVEE_NEXT'
scene.cycles.sampling_pattern = 'TABULATED_SOBOL'
scene.cycles.use_light_tree = False
scene.view_settings.view_transform = 'Filmic'
bpy.context.view_layer.update()

# ---- added for rendering (the .blend has no active camera and no usable light): camera, sun
cam_auto = bpy.data.cameras.new('AutoCamera')
cam_auto.lens = 50.0
cam_auto.sensor_width = 36.0
cam_auto.clip_end = 1000.0
ob_auto_camera = bpy.data.objects.new('AutoCamera', cam_auto)
scene.collection.objects.link(ob_auto_camera)
ob_auto_camera.location = (1.86469, -2.19507, 3.50913)
ob_auto_camera.rotation_euler = (1.09748, -7.21219e-08, 0.694738)
scene.camera = ob_auto_camera
light_auto_sun = bpy.data.lights.new('AutoSun', 'SUN')
light_auto_sun.energy = 3.0
light_auto_sun.angle = 0.0523599
ob_auto_sun = bpy.data.objects.new('AutoSun', light_auto_sun)
scene.collection.objects.link(ob_auto_sun)
ob_auto_sun.rotation_euler = (0.872665, 0.174533, 0.523599)
bpy.context.view_layer.update()
